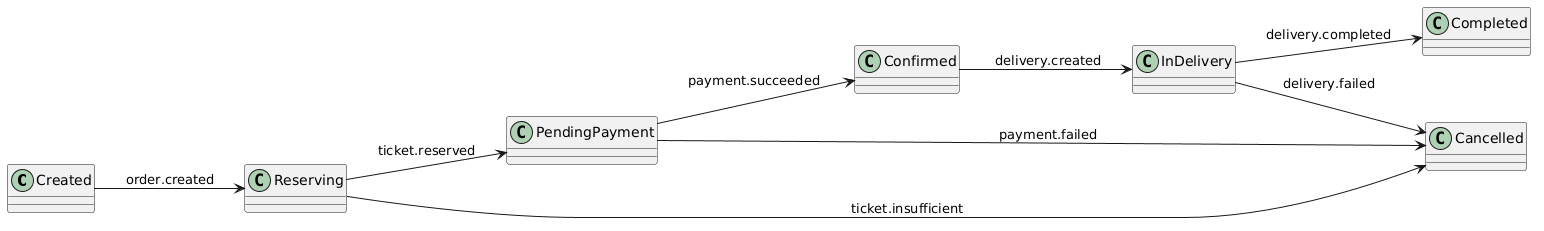

The diagram above was rendered by PlantUML. Its source (embedded in the PNG):
@startuml
left to right direction
Created --> Reserving : order.created
Reserving --> PendingPayment : ticket.reserved
Reserving --> Cancelled : ticket.insufficient
PendingPayment --> Confirmed : payment.succeeded
PendingPayment --> Cancelled : payment.failed
Confirmed --> InDelivery : delivery.created
InDelivery --> Completed : delivery.completed
InDelivery --> Cancelled : delivery.failed
@enduml